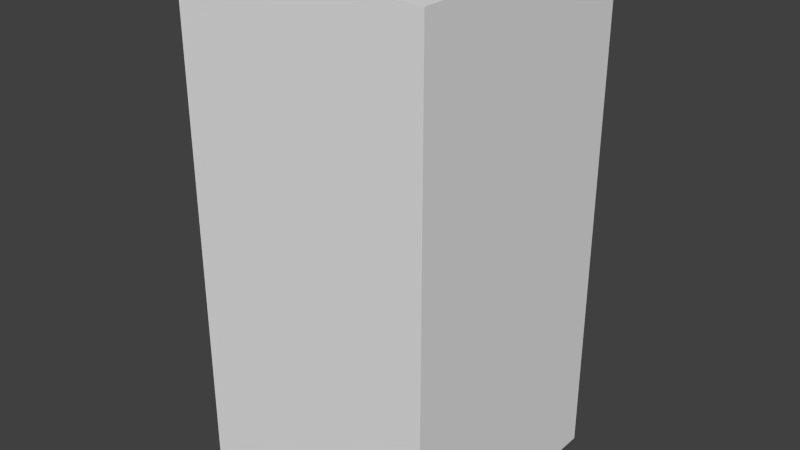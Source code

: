 # Source: blueStopSix.blend  (saved by Blender 2.68.0; exported with 4.5.12 LTS)
import bpy
from mathutils import Matrix  # noqa: F401  (used for matrix-valued properties, if any)

bpy.ops.wm.read_factory_settings(use_empty=True)
scene = bpy.context.scene
scene.name = 'Scene'

# ---- collections
col_collection_1 = bpy.data.collections.new('Collection 1'); scene.collection.children.link(col_collection_1)

# ---- world
world_world = bpy.data.worlds.new('World'); scene.world = world_world
world_world.color = (0.05088, 0.05088, 0.05088)
world_world.use_sun_shadow = False
world_world.sun_shadow_jitter_overblur = 0.0
world_world.cycles.sampling_method = 'MANUAL'
world_world.cycles.sample_map_resolution = 256

# ---- meshes
me_bluestopsix = bpy.data.meshes.new('blueStopSix')
me_bluestopsix.from_pydata([(-0.5, -0.5, -1.0), (-0.5, 0.5, -1.0), (0.5, 0.5, -1.0), (0.5, -0.5, -1.0), (-0.5, -0.5, 1.0), (-0.5, 0.5, 1.0), (0.5, 0.5, 1.0), (0.5, -0.5, 1.0)], [], [(4, 5, 1, 0), (5, 6, 2, 1), (6, 7, 3, 2), (7, 4, 0, 3), (0, 1, 2, 3), (7, 6, 5, 4)])
me_bluestopsix.use_remesh_preserve_volume = False
me_bluestopsix.use_remesh_preserve_attributes = False
me_bluestopsix.use_mirror_vertex_groups = False
me_bluestopsix.update()

# ---- objects
ob_bluestopsix = bpy.data.objects.new('blueStopSix', me_bluestopsix)

# ---- transforms, parenting, visibility, modifiers, constraints
ob_bluestopsix.location = (0.0, 0.0, 0.0)
ob_bluestopsix.lineart.crease_threshold = 0.0

# ---- collection membership
col_collection_1.objects.link(ob_bluestopsix)

# ---- scene / render settings (as saved in the file)
scene.frame_start = 1; scene.frame_end = 250; scene.frame_set(1)
scene.render.engine = 'BLENDER_EEVEE_NEXT'
scene.render.image_settings.color_mode = 'RGB'
scene.render.image_settings.compression = 90
scene.render.resolution_percentage = 50
scene.render.dither_intensity = 0.0
scene.cycles.use_denoising = False
scene.cycles.samples = 10
scene.cycles.sampling_pattern = 'TABULATED_SOBOL'
scene.cycles.light_sampling_threshold = 0.0
scene.cycles.use_adaptive_sampling = False
scene.cycles.use_light_tree = False
scene.cycles.blur_glossy = 0.0
scene.cycles.volume_bounces = 1
scene.cycles.pixel_filter_type = 'GAUSSIAN'
scene.cycles.sample_clamp_indirect = 0.0
scene.view_settings.view_transform = 'Standard'
bpy.context.view_layer.update()

# ---- added for rendering (the .blend has no active camera and no usable light): camera, sun
cam_auto = bpy.data.cameras.new('AutoCamera')
cam_auto.lens = 50.0
cam_auto.sensor_width = 36.0
cam_auto.clip_end = 1000.0
ob_auto_camera = bpy.data.objects.new('AutoCamera', cam_auto)
scene.collection.objects.link(ob_auto_camera)
ob_auto_camera.location = (2.26633, -2.71959, 1.81306)
ob_auto_camera.rotation_euler = (1.09748, -7.21219e-08, 0.694738)
scene.camera = ob_auto_camera
light_auto_sun = bpy.data.lights.new('AutoSun', 'SUN')
light_auto_sun.energy = 3.0
light_auto_sun.angle = 0.0523599
ob_auto_sun = bpy.data.objects.new('AutoSun', light_auto_sun)
scene.collection.objects.link(ob_auto_sun)
ob_auto_sun.rotation_euler = (0.872665, 0.174533, 0.523599)
bpy.context.view_layer.update()
